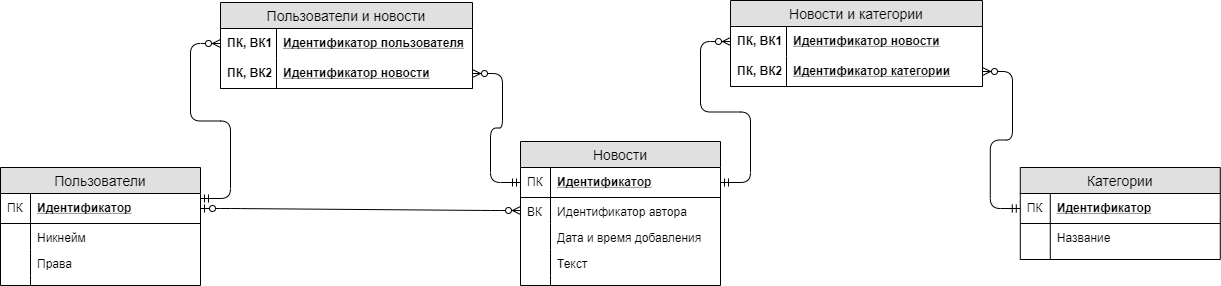

The diagram above was exported from draw.io. Its source (the exported page's mxGraphModel, read from the mxfile embedded in the PNG):
<mxGraphModel dx="854" dy="468" grid="1" gridSize="10" guides="1" tooltips="1" connect="1" arrows="1" fold="1" page="1" pageScale="1" pageWidth="827" pageHeight="1169" math="0" shadow="0">
  <root>
    <mxCell id="B1ByGGd4oErnhJ5N8MnE-0" />
    <mxCell id="B1ByGGd4oErnhJ5N8MnE-1" parent="B1ByGGd4oErnhJ5N8MnE-0" />
    <mxCell id="US4w2cX4mkruxjWU_cGy-0" value="Новости" style="swimlane;fontStyle=0;childLayout=stackLayout;horizontal=1;startSize=26;fillColor=#e0e0e0;horizontalStack=0;resizeParent=1;resizeParentMax=0;resizeLast=0;collapsible=1;marginBottom=0;swimlaneFillColor=#ffffff;align=center;fontSize=14;" parent="B1ByGGd4oErnhJ5N8MnE-1" vertex="1">
      <mxGeometry x="600" y="266" width="200" height="144" as="geometry" />
    </mxCell>
    <mxCell id="US4w2cX4mkruxjWU_cGy-1" value="Идентификатор" style="shape=partialRectangle;top=0;left=0;right=0;bottom=1;align=left;verticalAlign=middle;fillColor=none;spacingLeft=34;spacingRight=4;overflow=hidden;rotatable=0;points=[[0,0.5],[1,0.5]];portConstraint=eastwest;dropTarget=0;fontStyle=5;fontSize=12;" parent="US4w2cX4mkruxjWU_cGy-0" vertex="1">
      <mxGeometry y="26" width="200" height="30" as="geometry" />
    </mxCell>
    <mxCell id="US4w2cX4mkruxjWU_cGy-2" value="ПК" style="shape=partialRectangle;top=0;left=0;bottom=0;fillColor=none;align=left;verticalAlign=middle;spacingLeft=4;spacingRight=4;overflow=hidden;rotatable=0;points=[];portConstraint=eastwest;part=1;fontSize=12;" parent="US4w2cX4mkruxjWU_cGy-1" vertex="1" connectable="0">
      <mxGeometry width="30" height="30" as="geometry" />
    </mxCell>
    <mxCell id="RVq6Ep3ft173Fci-rSF0-0" value="Идентификатор автора" style="shape=partialRectangle;top=0;left=0;right=0;bottom=0;align=left;verticalAlign=top;fillColor=none;spacingLeft=34;spacingRight=4;overflow=hidden;rotatable=0;points=[[0,0.5],[1,0.5]];portConstraint=eastwest;dropTarget=0;fontSize=12;" parent="US4w2cX4mkruxjWU_cGy-0" vertex="1">
      <mxGeometry y="56" width="200" height="26" as="geometry" />
    </mxCell>
    <mxCell id="RVq6Ep3ft173Fci-rSF0-1" value="ВК" style="shape=partialRectangle;top=0;left=0;bottom=0;fillColor=none;align=left;verticalAlign=top;spacingLeft=4;spacingRight=4;overflow=hidden;rotatable=0;points=[];portConstraint=eastwest;part=1;fontSize=12;" parent="RVq6Ep3ft173Fci-rSF0-0" vertex="1" connectable="0">
      <mxGeometry width="30" height="26" as="geometry" />
    </mxCell>
    <mxCell id="US4w2cX4mkruxjWU_cGy-3" value="Дата и время добавления" style="shape=partialRectangle;top=0;left=0;right=0;bottom=0;align=left;verticalAlign=top;fillColor=none;spacingLeft=34;spacingRight=4;overflow=hidden;rotatable=0;points=[[0,0.5],[1,0.5]];portConstraint=eastwest;dropTarget=0;fontSize=12;" parent="US4w2cX4mkruxjWU_cGy-0" vertex="1">
      <mxGeometry y="82" width="200" height="26" as="geometry" />
    </mxCell>
    <mxCell id="US4w2cX4mkruxjWU_cGy-4" value="" style="shape=partialRectangle;top=0;left=0;bottom=0;fillColor=none;align=left;verticalAlign=top;spacingLeft=4;spacingRight=4;overflow=hidden;rotatable=0;points=[];portConstraint=eastwest;part=1;fontSize=12;" parent="US4w2cX4mkruxjWU_cGy-3" vertex="1" connectable="0">
      <mxGeometry width="30" height="26" as="geometry" />
    </mxCell>
    <mxCell id="US4w2cX4mkruxjWU_cGy-5" value="Текст" style="shape=partialRectangle;top=0;left=0;right=0;bottom=0;align=left;verticalAlign=top;fillColor=none;spacingLeft=34;spacingRight=4;overflow=hidden;rotatable=0;points=[[0,0.5],[1,0.5]];portConstraint=eastwest;dropTarget=0;fontSize=12;" parent="US4w2cX4mkruxjWU_cGy-0" vertex="1">
      <mxGeometry y="108" width="200" height="26" as="geometry" />
    </mxCell>
    <mxCell id="US4w2cX4mkruxjWU_cGy-6" value="" style="shape=partialRectangle;top=0;left=0;bottom=0;fillColor=none;align=left;verticalAlign=top;spacingLeft=4;spacingRight=4;overflow=hidden;rotatable=0;points=[];portConstraint=eastwest;part=1;fontSize=12;" parent="US4w2cX4mkruxjWU_cGy-5" vertex="1" connectable="0">
      <mxGeometry width="30" height="26" as="geometry" />
    </mxCell>
    <mxCell id="US4w2cX4mkruxjWU_cGy-9" value="" style="shape=partialRectangle;top=0;left=0;right=0;bottom=0;align=left;verticalAlign=top;fillColor=none;spacingLeft=34;spacingRight=4;overflow=hidden;rotatable=0;points=[[0,0.5],[1,0.5]];portConstraint=eastwest;dropTarget=0;fontSize=12;" parent="US4w2cX4mkruxjWU_cGy-0" vertex="1">
      <mxGeometry y="134" width="200" height="10" as="geometry" />
    </mxCell>
    <mxCell id="US4w2cX4mkruxjWU_cGy-10" value="" style="shape=partialRectangle;top=0;left=0;bottom=0;fillColor=none;align=left;verticalAlign=top;spacingLeft=4;spacingRight=4;overflow=hidden;rotatable=0;points=[];portConstraint=eastwest;part=1;fontSize=12;" parent="US4w2cX4mkruxjWU_cGy-9" vertex="1" connectable="0">
      <mxGeometry width="30" height="10" as="geometry" />
    </mxCell>
    <mxCell id="US4w2cX4mkruxjWU_cGy-11" value="Пользователи" style="swimlane;fontStyle=0;childLayout=stackLayout;horizontal=1;startSize=26;fillColor=#e0e0e0;horizontalStack=0;resizeParent=1;resizeParentMax=0;resizeLast=0;collapsible=1;marginBottom=0;swimlaneFillColor=#ffffff;align=center;fontSize=14;" parent="B1ByGGd4oErnhJ5N8MnE-1" vertex="1">
      <mxGeometry x="80" y="292" width="200" height="118" as="geometry" />
    </mxCell>
    <mxCell id="US4w2cX4mkruxjWU_cGy-12" value="Идентификатор" style="shape=partialRectangle;top=0;left=0;right=0;bottom=1;align=left;verticalAlign=middle;fillColor=none;spacingLeft=34;spacingRight=4;overflow=hidden;rotatable=0;points=[[0,0.5],[1,0.5]];portConstraint=eastwest;dropTarget=0;fontStyle=5;fontSize=12;" parent="US4w2cX4mkruxjWU_cGy-11" vertex="1">
      <mxGeometry y="26" width="200" height="30" as="geometry" />
    </mxCell>
    <mxCell id="US4w2cX4mkruxjWU_cGy-13" value="ПК" style="shape=partialRectangle;top=0;left=0;bottom=0;fillColor=none;align=left;verticalAlign=middle;spacingLeft=4;spacingRight=4;overflow=hidden;rotatable=0;points=[];portConstraint=eastwest;part=1;fontSize=12;" parent="US4w2cX4mkruxjWU_cGy-12" vertex="1" connectable="0">
      <mxGeometry width="30" height="30" as="geometry" />
    </mxCell>
    <mxCell id="US4w2cX4mkruxjWU_cGy-14" value="Никнейм" style="shape=partialRectangle;top=0;left=0;right=0;bottom=0;align=left;verticalAlign=top;fillColor=none;spacingLeft=34;spacingRight=4;overflow=hidden;rotatable=0;points=[[0,0.5],[1,0.5]];portConstraint=eastwest;dropTarget=0;fontSize=12;" parent="US4w2cX4mkruxjWU_cGy-11" vertex="1">
      <mxGeometry y="56" width="200" height="26" as="geometry" />
    </mxCell>
    <mxCell id="US4w2cX4mkruxjWU_cGy-15" value="" style="shape=partialRectangle;top=0;left=0;bottom=0;fillColor=none;align=left;verticalAlign=top;spacingLeft=4;spacingRight=4;overflow=hidden;rotatable=0;points=[];portConstraint=eastwest;part=1;fontSize=12;" parent="US4w2cX4mkruxjWU_cGy-14" vertex="1" connectable="0">
      <mxGeometry width="30" height="26" as="geometry" />
    </mxCell>
    <mxCell id="US4w2cX4mkruxjWU_cGy-16" value="Права" style="shape=partialRectangle;top=0;left=0;right=0;bottom=0;align=left;verticalAlign=top;fillColor=none;spacingLeft=34;spacingRight=4;overflow=hidden;rotatable=0;points=[[0,0.5],[1,0.5]];portConstraint=eastwest;dropTarget=0;fontSize=12;" parent="US4w2cX4mkruxjWU_cGy-11" vertex="1">
      <mxGeometry y="82" width="200" height="26" as="geometry" />
    </mxCell>
    <mxCell id="US4w2cX4mkruxjWU_cGy-17" value="" style="shape=partialRectangle;top=0;left=0;bottom=0;fillColor=none;align=left;verticalAlign=top;spacingLeft=4;spacingRight=4;overflow=hidden;rotatable=0;points=[];portConstraint=eastwest;part=1;fontSize=12;" parent="US4w2cX4mkruxjWU_cGy-16" vertex="1" connectable="0">
      <mxGeometry width="30" height="26" as="geometry" />
    </mxCell>
    <mxCell id="US4w2cX4mkruxjWU_cGy-18" value="" style="shape=partialRectangle;top=0;left=0;right=0;bottom=0;align=left;verticalAlign=top;fillColor=none;spacingLeft=34;spacingRight=4;overflow=hidden;rotatable=0;points=[[0,0.5],[1,0.5]];portConstraint=eastwest;dropTarget=0;fontSize=12;" parent="US4w2cX4mkruxjWU_cGy-11" vertex="1">
      <mxGeometry y="108" width="200" height="10" as="geometry" />
    </mxCell>
    <mxCell id="US4w2cX4mkruxjWU_cGy-19" value="" style="shape=partialRectangle;top=0;left=0;bottom=0;fillColor=none;align=left;verticalAlign=top;spacingLeft=4;spacingRight=4;overflow=hidden;rotatable=0;points=[];portConstraint=eastwest;part=1;fontSize=12;" parent="US4w2cX4mkruxjWU_cGy-18" vertex="1" connectable="0">
      <mxGeometry width="30" height="10" as="geometry" />
    </mxCell>
    <mxCell id="US4w2cX4mkruxjWU_cGy-20" value="Категории" style="swimlane;fontStyle=0;childLayout=stackLayout;horizontal=1;startSize=26;fillColor=#e0e0e0;horizontalStack=0;resizeParent=1;resizeParentMax=0;resizeLast=0;collapsible=1;marginBottom=0;swimlaneFillColor=#ffffff;align=center;fontSize=14;" parent="B1ByGGd4oErnhJ5N8MnE-1" vertex="1">
      <mxGeometry x="1099.7857142857142" y="292" width="200" height="92" as="geometry" />
    </mxCell>
    <mxCell id="US4w2cX4mkruxjWU_cGy-21" value="Идентификатор" style="shape=partialRectangle;top=0;left=0;right=0;bottom=1;align=left;verticalAlign=middle;fillColor=none;spacingLeft=34;spacingRight=4;overflow=hidden;rotatable=0;points=[[0,0.5],[1,0.5]];portConstraint=eastwest;dropTarget=0;fontStyle=5;fontSize=12;" parent="US4w2cX4mkruxjWU_cGy-20" vertex="1">
      <mxGeometry y="26" width="200" height="30" as="geometry" />
    </mxCell>
    <mxCell id="US4w2cX4mkruxjWU_cGy-22" value="ПК" style="shape=partialRectangle;top=0;left=0;bottom=0;fillColor=none;align=left;verticalAlign=middle;spacingLeft=4;spacingRight=4;overflow=hidden;rotatable=0;points=[];portConstraint=eastwest;part=1;fontSize=12;" parent="US4w2cX4mkruxjWU_cGy-21" vertex="1" connectable="0">
      <mxGeometry width="30" height="30" as="geometry" />
    </mxCell>
    <mxCell id="US4w2cX4mkruxjWU_cGy-23" value="Название" style="shape=partialRectangle;top=0;left=0;right=0;bottom=0;align=left;verticalAlign=top;fillColor=none;spacingLeft=34;spacingRight=4;overflow=hidden;rotatable=0;points=[[0,0.5],[1,0.5]];portConstraint=eastwest;dropTarget=0;fontSize=12;" parent="US4w2cX4mkruxjWU_cGy-20" vertex="1">
      <mxGeometry y="56" width="200" height="26" as="geometry" />
    </mxCell>
    <mxCell id="US4w2cX4mkruxjWU_cGy-24" value="" style="shape=partialRectangle;top=0;left=0;bottom=0;fillColor=none;align=left;verticalAlign=top;spacingLeft=4;spacingRight=4;overflow=hidden;rotatable=0;points=[];portConstraint=eastwest;part=1;fontSize=12;" parent="US4w2cX4mkruxjWU_cGy-23" vertex="1" connectable="0">
      <mxGeometry width="30" height="26" as="geometry" />
    </mxCell>
    <mxCell id="US4w2cX4mkruxjWU_cGy-27" value="" style="shape=partialRectangle;top=0;left=0;right=0;bottom=0;align=left;verticalAlign=top;fillColor=none;spacingLeft=34;spacingRight=4;overflow=hidden;rotatable=0;points=[[0,0.5],[1,0.5]];portConstraint=eastwest;dropTarget=0;fontSize=12;" parent="US4w2cX4mkruxjWU_cGy-20" vertex="1">
      <mxGeometry y="82" width="200" height="10" as="geometry" />
    </mxCell>
    <mxCell id="US4w2cX4mkruxjWU_cGy-28" value="" style="shape=partialRectangle;top=0;left=0;bottom=0;fillColor=none;align=left;verticalAlign=top;spacingLeft=4;spacingRight=4;overflow=hidden;rotatable=0;points=[];portConstraint=eastwest;part=1;fontSize=12;" parent="US4w2cX4mkruxjWU_cGy-27" vertex="1" connectable="0">
      <mxGeometry width="30" height="10" as="geometry" />
    </mxCell>
    <mxCell id="ilpR8kbb77LjdctZID1F-0" value="Пользователи и новости" style="swimlane;fontStyle=0;childLayout=stackLayout;horizontal=1;startSize=26;fillColor=#e0e0e0;horizontalStack=0;resizeParent=1;resizeParentMax=0;resizeLast=0;collapsible=1;marginBottom=0;swimlaneFillColor=#ffffff;align=center;fontSize=14;" parent="B1ByGGd4oErnhJ5N8MnE-1" vertex="1">
      <mxGeometry x="300" y="127" width="252" height="86" as="geometry" />
    </mxCell>
    <mxCell id="ilpR8kbb77LjdctZID1F-1" value="Идентификатор пользователя" style="shape=partialRectangle;top=0;left=0;right=0;bottom=0;align=left;verticalAlign=middle;fillColor=none;spacingLeft=60;spacingRight=4;overflow=hidden;rotatable=0;points=[[0,0.5],[1,0.5]];portConstraint=eastwest;dropTarget=0;fontStyle=5;fontSize=12;" parent="ilpR8kbb77LjdctZID1F-0" vertex="1">
      <mxGeometry y="26" width="252" height="30" as="geometry" />
    </mxCell>
    <mxCell id="ilpR8kbb77LjdctZID1F-2" value="ПК, ВК1" style="shape=partialRectangle;fontStyle=1;top=0;left=0;bottom=0;fillColor=none;align=left;verticalAlign=middle;spacingLeft=4;spacingRight=4;overflow=hidden;rotatable=0;points=[];portConstraint=eastwest;part=1;fontSize=12;" parent="ilpR8kbb77LjdctZID1F-1" vertex="1" connectable="0">
      <mxGeometry width="56" height="30" as="geometry" />
    </mxCell>
    <mxCell id="ilpR8kbb77LjdctZID1F-3" value="Идентификатор новости" style="shape=partialRectangle;top=0;left=0;right=0;bottom=1;align=left;verticalAlign=middle;fillColor=none;spacingLeft=60;spacingRight=4;overflow=hidden;rotatable=0;points=[[0,0.5],[1,0.5]];portConstraint=eastwest;dropTarget=0;fontStyle=5;fontSize=12;" parent="ilpR8kbb77LjdctZID1F-0" vertex="1">
      <mxGeometry y="56" width="252" height="30" as="geometry" />
    </mxCell>
    <mxCell id="ilpR8kbb77LjdctZID1F-4" value="ПК, ВК2" style="shape=partialRectangle;fontStyle=1;top=0;left=0;bottom=0;fillColor=none;align=left;verticalAlign=middle;spacingLeft=4;spacingRight=4;overflow=hidden;rotatable=0;points=[];portConstraint=eastwest;part=1;fontSize=12;" parent="ilpR8kbb77LjdctZID1F-3" vertex="1" connectable="0">
      <mxGeometry width="56" height="30" as="geometry" />
    </mxCell>
    <mxCell id="q9Pbtph1tdf5-7CG3Wiz-0" value="Новости и категории" style="swimlane;fontStyle=0;childLayout=stackLayout;horizontal=1;startSize=26;fillColor=#e0e0e0;horizontalStack=0;resizeParent=1;resizeParentMax=0;resizeLast=0;collapsible=1;marginBottom=0;swimlaneFillColor=#ffffff;align=center;fontSize=14;" parent="B1ByGGd4oErnhJ5N8MnE-1" vertex="1">
      <mxGeometry x="810" y="125" width="252" height="86" as="geometry" />
    </mxCell>
    <mxCell id="q9Pbtph1tdf5-7CG3Wiz-1" value="Идентификатор новости" style="shape=partialRectangle;top=0;left=0;right=0;bottom=0;align=left;verticalAlign=middle;fillColor=none;spacingLeft=60;spacingRight=4;overflow=hidden;rotatable=0;points=[[0,0.5],[1,0.5]];portConstraint=eastwest;dropTarget=0;fontStyle=5;fontSize=12;" parent="q9Pbtph1tdf5-7CG3Wiz-0" vertex="1">
      <mxGeometry y="26" width="252" height="30" as="geometry" />
    </mxCell>
    <mxCell id="q9Pbtph1tdf5-7CG3Wiz-2" value="ПК, ВК1" style="shape=partialRectangle;fontStyle=1;top=0;left=0;bottom=0;fillColor=none;align=left;verticalAlign=middle;spacingLeft=4;spacingRight=4;overflow=hidden;rotatable=0;points=[];portConstraint=eastwest;part=1;fontSize=12;" parent="q9Pbtph1tdf5-7CG3Wiz-1" vertex="1" connectable="0">
      <mxGeometry width="56" height="30" as="geometry" />
    </mxCell>
    <mxCell id="q9Pbtph1tdf5-7CG3Wiz-3" value="Идентификатор категории" style="shape=partialRectangle;top=0;left=0;right=0;bottom=1;align=left;verticalAlign=middle;fillColor=none;spacingLeft=60;spacingRight=4;overflow=hidden;rotatable=0;points=[[0,0.5],[1,0.5]];portConstraint=eastwest;dropTarget=0;fontStyle=5;fontSize=12;" parent="q9Pbtph1tdf5-7CG3Wiz-0" vertex="1">
      <mxGeometry y="56" width="252" height="30" as="geometry" />
    </mxCell>
    <mxCell id="q9Pbtph1tdf5-7CG3Wiz-4" value="ПК, ВК2" style="shape=partialRectangle;fontStyle=1;top=0;left=0;bottom=0;fillColor=none;align=left;verticalAlign=middle;spacingLeft=4;spacingRight=4;overflow=hidden;rotatable=0;points=[];portConstraint=eastwest;part=1;fontSize=12;" parent="q9Pbtph1tdf5-7CG3Wiz-3" vertex="1" connectable="0">
      <mxGeometry width="56" height="30" as="geometry" />
    </mxCell>
    <mxCell id="7Q86pfWSVAht7dX2-M_f-0" value="" style="edgeStyle=entityRelationEdgeStyle;fontSize=12;html=1;endArrow=ERzeroToMany;startArrow=ERmandOne;exitX=1;exitY=0.167;exitDx=0;exitDy=0;exitPerimeter=0;" parent="B1ByGGd4oErnhJ5N8MnE-1" source="US4w2cX4mkruxjWU_cGy-12" target="ilpR8kbb77LjdctZID1F-1" edge="1">
      <mxGeometry width="100" height="100" relative="1" as="geometry">
        <mxPoint x="250" y="360" as="sourcePoint" />
        <mxPoint x="350" y="260" as="targetPoint" />
      </mxGeometry>
    </mxCell>
    <mxCell id="7Q86pfWSVAht7dX2-M_f-1" value="" style="edgeStyle=entityRelationEdgeStyle;fontSize=12;html=1;endArrow=ERzeroToMany;startArrow=ERmandOne;" parent="B1ByGGd4oErnhJ5N8MnE-1" source="US4w2cX4mkruxjWU_cGy-1" target="ilpR8kbb77LjdctZID1F-3" edge="1">
      <mxGeometry width="100" height="100" relative="1" as="geometry">
        <mxPoint x="631" y="256" as="sourcePoint" />
        <mxPoint x="709" y="240" as="targetPoint" />
      </mxGeometry>
    </mxCell>
    <mxCell id="7Q86pfWSVAht7dX2-M_f-2" value="" style="edgeStyle=entityRelationEdgeStyle;fontSize=12;html=1;endArrow=ERzeroToMany;startArrow=ERmandOne;endFill=1;" parent="B1ByGGd4oErnhJ5N8MnE-1" source="US4w2cX4mkruxjWU_cGy-1" target="q9Pbtph1tdf5-7CG3Wiz-1" edge="1">
      <mxGeometry width="100" height="100" relative="1" as="geometry">
        <mxPoint x="1040" y="380" as="sourcePoint" />
        <mxPoint x="1140" y="280" as="targetPoint" />
      </mxGeometry>
    </mxCell>
    <mxCell id="7Q86pfWSVAht7dX2-M_f-3" value="" style="edgeStyle=entityRelationEdgeStyle;fontSize=12;html=1;endArrow=ERzeroToMany;startArrow=ERmandOne;" parent="B1ByGGd4oErnhJ5N8MnE-1" source="US4w2cX4mkruxjWU_cGy-21" target="q9Pbtph1tdf5-7CG3Wiz-3" edge="1">
      <mxGeometry width="100" height="100" relative="1" as="geometry">
        <mxPoint x="1209.5000000000002" y="260" as="sourcePoint" />
        <mxPoint x="1114.5" y="284" as="targetPoint" />
      </mxGeometry>
    </mxCell>
    <mxCell id="RVq6Ep3ft173Fci-rSF0-2" value="" style="edgeStyle=entityRelationEdgeStyle;fontSize=12;html=1;endArrow=ERzeroToMany;startArrow=ERzeroToOne;startFill=1;endFill=1;" parent="B1ByGGd4oErnhJ5N8MnE-1" source="US4w2cX4mkruxjWU_cGy-12" target="RVq6Ep3ft173Fci-rSF0-0" edge="1">
      <mxGeometry width="100" height="100" relative="1" as="geometry">
        <mxPoint x="420" y="440" as="sourcePoint" />
        <mxPoint x="520" y="340" as="targetPoint" />
      </mxGeometry>
    </mxCell>
  </root>
</mxGraphModel>